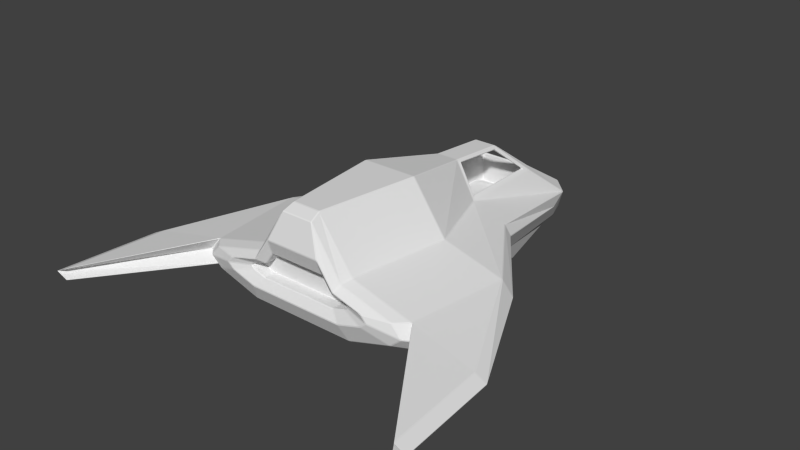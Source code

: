 # Source: Indor.blend  (saved by Blender 2.71.0; exported with 4.5.12 LTS)
import bpy
from mathutils import Matrix  # noqa: F401  (used for matrix-valued properties, if any)

bpy.ops.wm.read_factory_settings(use_empty=True)
scene = bpy.context.scene
scene.name = 'Scene'

# ---- collections
col_collection_1 = bpy.data.collections.new('Collection 1'); scene.collection.children.link(col_collection_1)

# ---- materials (node trees are filled in below, after node groups)
mat_material = bpy.data.materials.new('Material')
mat_material.alpha_threshold = 0.0
mat_material.use_transparent_shadow = False
mat_material.roughness = 0.5
mat_material.line_color = (0.0, 0.0, 0.0, 1.0)

# ---- material node trees

# ---- world
world_world = bpy.data.worlds.new('World'); scene.world = world_world
world_world.color = (0.05088, 0.05088, 0.05088)
world_world.use_sun_shadow = False
world_world.sun_shadow_jitter_overblur = 0.0
world_world.cycles.sampling_method = 'MANUAL'
world_world.cycles.sample_map_resolution = 256

# ---- meshes
me_cube_002 = bpy.data.meshes.new('Cube.002')
me_cube_002.from_pydata([(-0.7137, 0.5101, 0.3233), (-0.7137, 2.573, 0.3233), (-0.2578, 0.5101, 1.132), (-0.2578, 1.858, 1.017), (0.0, 1.858, 1.017), (0.0, 0.5101, 1.132), (-1.524, 0.5101, 0.04313), (-1.047, 3.537, -0.4562), (-0.8313, 0.5101, -0.6233), (-0.6596, 4.017, -1.123), (0.0, 4.017, -1.123), (0.0, 0.5101, -0.6233), (-0.5913, 2.721, 0.3347), (0.0, 2.721, 0.3347), (-0.2378, 1.953, 0.9614), (0.0, 1.953, 0.9614), (-0.75, 3.748, -0.3306), (0.0, 3.748, -0.3306), (-0.5827, 4.149, -0.8934), (0.0, 4.149, -0.8934), (-0.5913, 2.672, 0.3327), (0.0, 2.672, 0.3327), (-0.2378, 1.921, 0.923), (0.0, 1.921, 0.923), (-0.6658, 0.5973, 0.3962), (-0.3057, 0.5973, 1.059), (-0.3057, 1.818, 0.9437), (-0.6658, 2.382, 0.3962), (-0.6137, 0.5973, 0.3982), (-0.2536, 0.5973, 1.025), (-0.2536, 1.818, 0.9095), (-0.6137, 2.382, 0.3982), (-1.679, 0.5117, -0.1803), (-1.09, 3.1, -0.6797), (-1.503, 0.5094, -0.5976), (-0.8479, 3.49, -1.097), (-0.7783, 0.948, -0.7552), (-0.6447, 3.712, -1.255), (0.0, 3.712, -1.301), (0.0, 0.948, -0.8017), (-1.187, 1.352, -1.24), (-0.782, 3.223, -1.189), (-1.397, -1.35, 0.4048), (-0.6236, -1.35, 1.514), (0.0, -1.35, 1.514), (-2.772, -1.35, 0.02042), (-1.597, -1.35, -0.8938), (0.0, -0.435, -0.6558), (-3.035, -1.348, -0.2861), (-2.735, -1.351, -0.5398), (-1.099, -3.675, 0.4493), (-0.3254, -3.675, 1.559), (0.0, -3.675, 1.559), (-2.473, -3.675, 0.06491), (-1.298, -3.675, -0.8493), (0.0, -3.675, -0.8493), (-2.737, -3.672, -0.2416), (-2.437, -3.675, -0.4953), (-1.03, -3.932, 0.4094), (-0.3598, -3.932, 1.451), (0.0, -3.932, 1.451), (-2.222, -3.932, 0.07617), (-1.203, -3.932, -0.7163), (0.0, -3.932, -0.7163), (-2.45, -3.93, -0.1896), (-2.19, -3.932, -0.4094), (-0.9927, -4.105, 0.2928), (-0.6228, -4.105, 0.8233), (0.0, -4.105, 0.8233), (-1.65, -4.105, 0.109), (-1.088, -4.105, -0.3281), (0.0, -4.105, -0.3281), (-1.776, -4.104, -0.03754), (-1.633, -4.106, -0.1588), (-0.8283, -3.983, 0.2025), (-0.6342, -3.983, 0.4808), (0.0, -3.983, 0.4808), (-1.173, -3.983, 0.1061), (-0.8783, -3.983, -0.1233), (0.0, -3.983, -0.1233), (-1.239, -3.982, 0.02916), (-1.164, -3.983, -0.03446), (-4.006, -3.884, -0.1872), (-4.27, -3.881, -0.3173), (-3.97, -3.884, -0.425), (-4.179, -6.208, -0.1683), (-4.442, -6.206, -0.2984), (-4.142, -6.209, -0.4061), (-0.8273, -3.718, 0.2023), (-0.6332, -3.718, 0.4806), (0.0, -3.718, 0.4806), (-1.172, -3.718, 0.1059), (-0.8773, -3.718, -0.1234), (0.0, -3.718, -0.1234), (-1.238, -3.717, 0.029), (-1.163, -3.718, -0.03462), (-0.9111, -2.84, 0.6914), (0.0, 0.5973, 1.025), (-0.6137, 0.5973, -0.2631), (-0.6137, 2.382, -0.265), (-0.5913, 2.672, -0.3429), (0.0, 2.672, -0.3429), (0.0, 0.5973, -0.2612), (3.918, 1.882, -0.5583), (-0.9111, -1.393, 0.6914), (-0.551, -1.393, 1.318), (-1.121, -3.1, 0.4653), (0.0, -1.393, 1.318), (-0.6137, -1.393, -0.2631), (0.0, -1.393, -0.2612), (-0.551, -2.84, 1.318), (0.0, -2.84, 0.3982), (0.0, -2.84, 1.318), (-0.6137, -2.84, -0.2631), (0.0, -2.84, -0.2612), (-1.121, -1.702, 0.4653), (-0.9151, -1.702, -0.1964), (-0.9151, -3.1, -0.1964)], [], [(27, 24, 28, 31), (9, 7, 16, 18), (7, 1, 12, 16), (5, 4, 3, 2), (8, 34, 40, 36), (10, 9, 18, 19), (1, 7, 0), (6, 32, 48, 45), (13, 12, 20, 21), (16, 17, 19, 18), (12, 13, 17, 16), (3, 4, 15, 14), (1, 3, 14, 12), (20, 22, 30, 31), (14, 15, 23, 22), (12, 14, 22, 20), (25, 24, 0, 2), (26, 25, 2, 3), (27, 26, 3, 1), (24, 27, 1, 0), (23, 30, 22), (26, 27, 31, 30), (25, 26, 30, 29), (24, 25, 29, 28), (32, 33, 35, 34), (7, 9, 35, 33), (6, 7, 33, 32), (35, 9, 37, 41), (36, 37, 38, 39), (37, 36, 40, 41), (34, 35, 41, 40), (11, 8, 36, 39), (9, 10, 38, 37), (34, 8, 46, 49), (32, 34, 49, 48), (8, 11, 47, 46), (0, 6, 45, 42), (5, 2, 43, 44), (2, 0, 42, 43), (53, 45, 82, 85), (49, 46, 54, 57), (46, 47, 55, 54), (42, 45, 53, 50), (44, 43, 51, 52), (43, 42, 50, 51), (53, 56, 64, 61), (57, 54, 62, 65), (56, 57, 65, 64), (54, 55, 63, 62), (50, 53, 61, 58), (52, 51, 59, 60), (51, 50, 58, 59), (61, 64, 72, 69), (65, 62, 70, 73), (64, 65, 73, 72), (62, 63, 71, 70), (58, 61, 69, 66), (60, 59, 67, 68), (59, 58, 66, 67), (69, 72, 80, 77), (73, 70, 78, 81), (72, 73, 81, 80), (70, 71, 79, 78), (66, 69, 77, 74), (68, 67, 75, 76), (67, 66, 74, 75), (78, 79, 93, 92), (7, 6, 0), (49, 57, 87, 84), (82, 83, 86, 85), (84, 87, 86, 83), (56, 53, 85, 86), (57, 56, 86, 87), (45, 48, 83, 82), (48, 49, 84, 83), (80, 81, 95, 94), (81, 78, 92, 95), (77, 80, 94, 91), (94, 95, 91), (88, 91, 95, 92), (89, 88, 92), (90, 89, 92, 93), (74, 77, 91, 88), (76, 75, 89, 90), (75, 74, 88, 89), (98, 28, 104, 108), (29, 30, 23, 97), (31, 28, 98, 99), (21, 20, 100, 101), (20, 31, 99, 100), (100, 99, 101), (102, 98, 108, 109), (98, 102, 101, 99), (113, 108, 116, 117), (109, 108, 113, 114), (29, 97, 107, 105), (28, 29, 105, 104), (96, 110, 112, 111), (96, 111, 114, 113), (105, 107, 112, 110), (104, 105, 110, 96), (116, 115, 106, 117), (96, 113, 117, 106), (104, 96, 106, 115), (108, 104, 115, 116)])
_uv = me_cube_002.uv_layers.new(name='UVMap')
_uv.uv.foreach_set('vector', [0.8827, 0.7505, 0.8827, 0.9075, 0.8781, 0.9075, 0.8781, 0.7504, 0.8838, 0.01257, 0.8407, 0.05965, 0.822, 0.03724, 0.8636, 0.0, 0.8407, 0.05965, 0.7624, 0.1391, 0.7583, 0.1245, 0.822, 0.03724, 0.9016, 0.2024, 0.8966, 0.08309, 0.9265, 0.08173, 0.9316, 0.201, 0.2336, 0.672, 0.2864, 0.6471, 0.2902, 0.7288, 0.2449, 0.7095, 0.3457, 0.9818, 0.3457, 0.9157, 0.3678, 0.9225, 0.3678, 0.9818, 0.7624, 0.1391, 0.8407, 0.05965, 0.7516, 0.3188, 0.8006, 0.33, 0.8236, 0.332, 0.8668, 0.5127, 0.8337, 0.5092, 0.8778, 0.8247, 0.8192, 0.8281, 0.8189, 0.8238, 0.8775, 0.8204, 0.4059, 0.9077, 0.4059, 0.9818, 0.3678, 0.9818, 0.3678, 0.9225, 0.8192, 0.8281, 0.8778, 0.8247, 0.8781, 0.9195, 0.8059, 0.9236, 0.9265, 0.08173, 0.8966, 0.08309, 0.8966, 0.07442, 0.9248, 0.07315, 0.9682, 0.01247, 0.9265, 0.08173, 0.9248, 0.07315, 0.9569, 0.0, 0.0, 0.0, 0.8873, 0.8432, 0.0, 0.0, 0.8799, 0.9625, 0.8827, 0.8874, 0.8827, 0.8585, 0.8866, 0.8585, 0.8866, 0.8874, 0.8913, 0.7504, 0.8913, 0.8431, 0.8873, 0.8432, 0.8883, 0.7535, 0.6798, 0.3056, 0.7447, 0.3106, 0.7516, 0.3188, 0.672, 0.3125, 0.6955, 0.1992, 0.6798, 0.3056, 0.672, 0.3125, 0.6883, 0.195, 0.754, 0.155, 0.6955, 0.1992, 0.6883, 0.195, 0.7624, 0.1391, 0.7447, 0.3106, 0.754, 0.155, 0.7624, 0.1391, 0.7516, 0.3188, 0.0, 0.0, 0.8873, 0.8432, 0.8866, 0.8585, 0.8835, 0.9076, 0.8835, 0.9652, 0.8799, 0.9625, 0.8781, 0.9075, 0.8827, 0.8585, 0.8827, 0.7505, 0.8873, 0.7504, 0.8873, 0.8584, 0.8926, 0.8432, 0.8926, 0.908, 0.8873, 0.9077, 0.8888, 0.8456, 0.8236, 0.332, 0.8577, 0.09841, 0.8852, 0.06112, 0.8511, 0.3298, 0.8407, 0.05965, 0.8838, 0.01257, 0.8852, 0.06112, 0.8577, 0.09841, 0.8006, 0.33, 0.8407, 0.05965, 0.8577, 0.09841, 0.8236, 0.332, 0.3414, 0.9119, 0.3457, 0.9611, 0.333, 0.9378, 0.3263, 0.8933, 0.2449, 0.7095, 0.333, 0.9378, 0.2751, 0.965, 0.1765, 0.7416, 0.946, 0.5948, 0.946, 0.8386, 0.8966, 0.7957, 0.9392, 0.6367, 0.8511, 0.3298, 0.8852, 0.06112, 0.889, 0.08348, 0.8966, 0.2521, 0.1612, 0.7059, 0.2336, 0.672, 0.2449, 0.7095, 0.1765, 0.7416, 0.3457, 0.9611, 0.2867, 0.9887, 0.2751, 0.965, 0.333, 0.9378, 0.2864, 0.6471, 0.2336, 0.672, 0.2255, 0.4959, 0.3161, 0.4526, 0.9968, 0.9687, 0.9587, 0.969, 0.967, 0.8543, 0.9968, 0.8386, 0.2336, 0.672, 0.1612, 0.7059, 0.1269, 0.6303, 0.2255, 0.4959, 0.4807, 0.2349, 0.5475, 0.2628, 0.5828, 0.4571, 0.4704, 0.4096, 0.9016, 0.2024, 0.9316, 0.201, 0.9682, 0.3656, 0.9068, 0.3684, 0.672, 0.3125, 0.7516, 0.3188, 0.7578, 0.4903, 0.6437, 0.4796, 0.4796, 0.6346, 0.5828, 0.4571, 0.596, 0.7049, 0.5301, 0.8989, 0.3161, 0.4526, 0.2255, 0.4959, 0.118, 0.3205, 0.2085, 0.2772, 0.2255, 0.4959, 0.1269, 0.6303, 0.008895, 0.3716, 0.118, 0.3205, 0.4704, 0.4096, 0.5828, 0.4571, 0.4796, 0.6346, 0.3671, 0.5871, 0.9068, 0.3684, 0.9682, 0.3656, 0.9525, 0.5714, 0.9167, 0.573, 0.6437, 0.4796, 0.7578, 0.4903, 0.7323, 0.6888, 0.6182, 0.6781, 0.4288, 0.9417, 0.4288, 0.9077, 0.4484, 0.9209, 0.4484, 0.9504, 0.2085, 0.2772, 0.118, 0.3205, 0.1016, 0.3029, 0.1801, 0.2653, 0.7646, 0.7504, 0.7865, 0.7769, 0.7793, 0.7987, 0.7602, 0.7758, 0.118, 0.3205, 0.008895, 0.3716, 0.0, 0.3505, 0.1016, 0.3029, 0.3671, 0.5871, 0.4796, 0.6346, 0.4508, 0.6465, 0.3534, 0.6054, 0.9167, 0.573, 0.9525, 0.5714, 0.9575, 0.5931, 0.9187, 0.5948, 0.6182, 0.6781, 0.7323, 0.6888, 0.7319, 0.7103, 0.6265, 0.701, 0.7372, 0.796, 0.7602, 0.7758, 0.7472, 0.8354, 0.7345, 0.8465, 0.7793, 0.7987, 0.8059, 0.8858, 0.7724, 0.8961, 0.7577, 0.848, 0.7602, 0.7758, 0.7793, 0.7987, 0.7577, 0.848, 0.7472, 0.8354, 0.8059, 0.8858, 0.8059, 0.9999, 0.7724, 1.0, 0.7724, 0.8961, 0.3534, 0.6054, 0.4508, 0.6465, 0.3994, 0.6405, 0.3457, 0.6178, 0.6182, 0.9999, 0.6182, 0.9602, 0.6727, 0.9371, 0.6727, 1.0, 0.6265, 0.701, 0.7319, 0.7103, 0.739, 0.7249, 0.6845, 0.7198, 0.7345, 0.8465, 0.7472, 0.8354, 0.7414, 0.8827, 0.7347, 0.8885, 0.7577, 0.848, 0.7724, 0.8961, 0.7545, 0.9145, 0.7469, 0.8893, 0.7472, 0.8354, 0.7577, 0.848, 0.7469, 0.8893, 0.7414, 0.8827, 0.7724, 0.8961, 0.7724, 1.0, 0.7545, 0.9999, 0.7545, 0.9145, 0.7186, 0.9045, 0.7345, 0.8465, 0.7347, 0.8885, 0.7263, 0.9189, 0.6727, 1.0, 0.6727, 0.9371, 0.7022, 0.936, 0.7022, 0.9999, 0.6727, 0.9371, 0.7186, 0.9045, 0.7263, 0.9189, 0.7022, 0.936, 0.9689, 0.7424, 0.9695, 0.8274, 0.9466, 0.8278, 0.946, 0.7429, 0.6182, 0.0, 0.5475, 0.2628, 0.4807, 0.2349, 0.3161, 0.4526, 0.2085, 0.2772, 0.251, 0.01119, 0.3216, 0.2038, 0.596, 0.7049, 0.6182, 0.7137, 0.5523, 0.9077, 0.5301, 0.8989, 0.3216, 0.2038, 0.251, 0.01119, 0.275, 0.0, 0.3457, 0.1926, 0.9682, 0.0139, 1.0, 0.0, 1.0, 0.2375, 0.9799, 0.2456, 0.9698, 0.2456, 0.9886, 0.2603, 0.9886, 0.5297, 0.9682, 0.5151, 0.8337, 0.5092, 0.8668, 0.5127, 0.8966, 0.7504, 0.8775, 0.747, 0.3405, 0.4408, 0.3161, 0.4526, 0.3216, 0.2038, 0.3457, 0.1926, 0.9695, 0.712, 0.9693, 0.7181, 0.9464, 0.7185, 0.9466, 0.7125, 0.9693, 0.7181, 0.9689, 0.7424, 0.946, 0.7429, 0.9464, 0.7185, 0.503, 0.9312, 0.4943, 0.9311, 0.4943, 0.9077, 0.503, 0.9078, 0.9592, 0.712, 0.9537, 0.7054, 0.9658, 0.7062, 0.9742, 0.6758, 0.9658, 0.7062, 0.9537, 0.7054, 0.946, 0.6802, 0.9983, 0.6587, 0.9742, 0.6758, 0.946, 0.6802, 0.9983, 0.5948, 0.9983, 0.6587, 0.946, 0.6802, 0.946, 0.5948, 0.4484, 0.9377, 0.4484, 0.9078, 0.4714, 0.9077, 0.4714, 0.9376, 0.4059, 0.9715, 0.4059, 0.9077, 0.4288, 0.9078, 0.4288, 0.9715, 0.4714, 0.9376, 0.4714, 0.9077, 0.4943, 0.9077, 0.4943, 0.9376, 0.8781, 0.9075, 0.8781, 0.9075, 0.8781, 0.9075, 0.8781, 0.9075, 0.8873, 0.9077, 0.8873, 0.7504, 0.0, 0.0, 0.0, 0.0, 0.8781, 0.7504, 0.8781, 0.9075, 0.8781, 0.9075, 0.8781, 0.7504, 0.8775, 0.8204, 0.8189, 0.8238, 0.8189, 0.8238, 0.8775, 0.8204, 0.8189, 0.8238, 0.8799, 0.9625, 0.8781, 0.7504, 0.0, 0.0, 0.8781, 0.7504, 0.0, 0.0, 0.8189, 0.8238, 0.0, 0.0, 0.8888, 0.8456, 0.8888, 0.8456, 0.0, 0.0, 0.8888, 0.8456, 0.0, 0.0, 0.0, 0.0, 0.8781, 0.9075, 0.8888, 0.8456, 0.8888, 0.8456, 0.8888, 0.8456, 0.8888, 0.8456, 0.0, 0.0, 0.8888, 0.8456, 0.8888, 0.8456, 0.0, 0.0, 0.8873, 0.9077, 0.0, 0.0, 0.0, 0.0, 0.8873, 0.9077, 0.8888, 0.8456, 0.8873, 0.9077, 0.8873, 0.9077, 0.8888, 0.8456, 0.8888, 0.8456, 0.8873, 0.9077, 0.8873, 0.9077, 0.8888, 0.8456, 0.8888, 0.8456, 0.8888, 0.8456, 0.8888, 0.8456, 0.8888, 0.8456, 0.8873, 0.9077, 0.0, 0.0, 0.0, 0.0, 0.8873, 0.9077, 0.8888, 0.8456, 0.8873, 0.9077, 0.8873, 0.9077, 0.8888, 0.8456, 0.8781, 0.9075, 0.8781, 0.9075, 0.8781, 0.9075, 0.8781, 0.9075, 0.8888, 0.8456, 0.8888, 0.8456, 0.8888, 0.8456, 0.8888, 0.8456, 0.8888, 0.8456, 0.8888, 0.8456, 0.8888, 0.8456, 0.8888, 0.8456, 0.8781, 0.9075, 0.8781, 0.9075, 0.8781, 0.9075, 0.8781, 0.9075])
me_cube_002.materials.append(mat_material)
me_cube_002.use_remesh_preserve_volume = False
me_cube_002.use_remesh_preserve_attributes = False
me_cube_002.use_mirror_vertex_groups = False
me_cube_002.update()

# ---- objects
ob_hull = bpy.data.objects.new('Hull', me_cube_002)

# ---- transforms, parenting, visibility, modifiers, constraints
ob_hull.location = (0.0, 0.0, 0.0)
ob_hull.lineart.crease_threshold = 0.0
_m = ob_hull.modifiers.new('Mirror', 'MIRROR')
_m.use_clip = True
_m.use_mirror_u = True
_m.use_mirror_v = True
_m = ob_hull.modifiers.new('Bevel', 'BEVEL')
_m.width = 0.015
_m.width_pct = 0.015
_m.limit_method = 'NONE'
_m.spread = 0.0

# ---- collection membership
col_collection_1.objects.link(ob_hull)

# ---- scene / render settings (as saved in the file)
scene.frame_start = 1; scene.frame_end = 250; scene.frame_set(67)
scene.render.engine = 'BLENDER_EEVEE_NEXT'
scene.render.resolution_percentage = 50
scene.render.dither_intensity = 0.0
scene.cycles.use_denoising = False
scene.cycles.samples = 10
scene.cycles.sampling_pattern = 'TABULATED_SOBOL'
scene.cycles.light_sampling_threshold = 0.0
scene.cycles.use_adaptive_sampling = False
scene.cycles.use_light_tree = False
scene.cycles.blur_glossy = 0.0
scene.cycles.volume_bounces = 1
scene.cycles.pixel_filter_type = 'GAUSSIAN'
scene.cycles.sample_clamp_indirect = 0.0
scene.view_settings.view_transform = 'Standard'
bpy.context.view_layer.update()

# ---- added for rendering (the .blend has no active camera and no usable light): camera, sun
cam_auto = bpy.data.cameras.new('AutoCamera')
cam_auto.lens = 50.0
cam_auto.sensor_width = 36.0
cam_auto.clip_end = 1000.0
ob_auto_camera = bpy.data.objects.new('AutoCamera', cam_auto)
scene.collection.objects.link(ob_auto_camera)
ob_auto_camera.location = (12.8664, -16.466, 10.4236)
ob_auto_camera.rotation_euler = (1.09748, -7.21219e-08, 0.694738)
scene.camera = ob_auto_camera
light_auto_sun = bpy.data.lights.new('AutoSun', 'SUN')
light_auto_sun.energy = 3.0
light_auto_sun.angle = 0.0523599
ob_auto_sun = bpy.data.objects.new('AutoSun', light_auto_sun)
scene.collection.objects.link(ob_auto_sun)
ob_auto_sun.rotation_euler = (0.872665, 0.174533, 0.523599)
bpy.context.view_layer.update()
